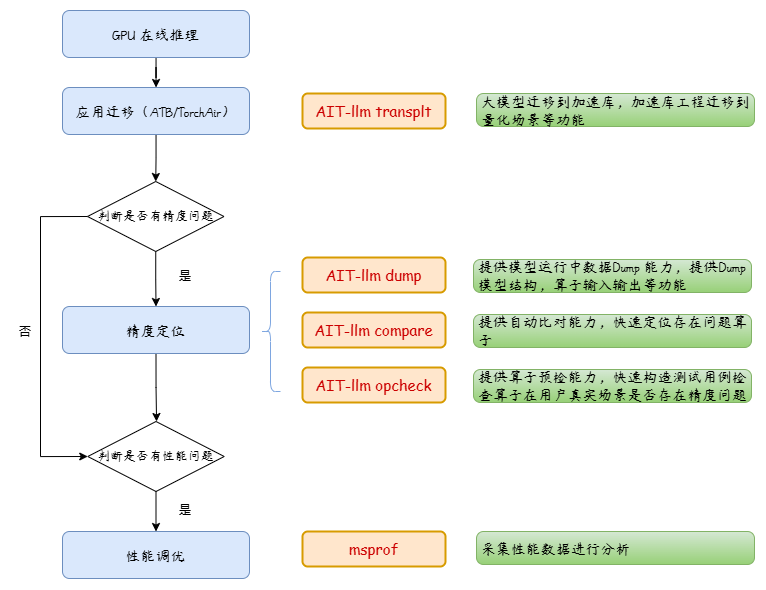

The diagram above was exported from draw.io. Its source (the exported page's mxGraphModel, read from the mxfile embedded in the PNG):
<mxGraphModel dx="1860" dy="1242" grid="1" gridSize="10" guides="1" tooltips="1" connect="1" arrows="1" fold="1" page="1" pageScale="1" pageWidth="827" pageHeight="1169" math="1" shadow="0">
  <root>
    <mxCell id="0" />
    <mxCell id="1" parent="0" />
    <mxCell id="2" style="edgeStyle=orthogonalEdgeStyle;rounded=0;sketch=0;orthogonalLoop=1;jettySize=auto;html=1;fontFamily=Comic Sans MS;fontSize=15;" edge="1" source="3" target="5" parent="1">
      <mxGeometry relative="1" as="geometry" />
    </mxCell>
    <mxCell id="3" value="GPU 在线推理" style="rounded=1;whiteSpace=wrap;html=1;absoluteArcSize=1;arcSize=14;strokeWidth=1;sketch=0;fillColor=#dae8fc;strokeColor=#6c8ebf;fontFamily=杨任东竹石体;fontSource=%2Ffonts%2F%E6%9D%A8%E4%BB%BB%E4%B8%9C%E7%AB%B9%E7%9F%B3%E4%BD%93.ttf;fontSize=15;shadow=0;fillStyle=cross-hatch;spacing=5;" vertex="1" parent="1">
      <mxGeometry x="512" y="301" width="187" height="47" as="geometry" />
    </mxCell>
    <mxCell id="4" value="" style="edgeStyle=orthogonalEdgeStyle;rounded=0;sketch=0;orthogonalLoop=1;jettySize=auto;html=1;fontFamily=Comic Sans MS;fontSize=15;fontColor=#EA6B66;entryX=0.5;entryY=0;entryDx=0;entryDy=0;" edge="1" source="5" target="20" parent="1">
      <mxGeometry relative="1" as="geometry">
        <mxPoint x="605" y="472" as="targetPoint" />
      </mxGeometry>
    </mxCell>
    <mxCell id="5" value="应用迁移（ATB/TorchAir）" style="rounded=1;whiteSpace=wrap;html=1;absoluteArcSize=1;arcSize=14;strokeWidth=1;sketch=0;fillColor=#dae8fc;strokeColor=#6c8ebf;fontFamily=杨任东竹石体;fontSource=%2Ffonts%2F%E6%9D%A8%E4%BB%BB%E4%B8%9C%E7%AB%B9%E7%9F%B3%E4%BD%93.ttf;fontSize=15;shadow=0;fillStyle=cross-hatch;spacing=5;" vertex="1" parent="1">
      <mxGeometry x="512" y="378" width="187" height="47" as="geometry" />
    </mxCell>
    <mxCell id="6" style="edgeStyle=orthogonalEdgeStyle;rounded=0;sketch=0;orthogonalLoop=1;jettySize=auto;html=1;fontFamily=Comic Sans MS;fontSize=15;fontColor=#EA6B66;exitX=0.5;exitY=1;exitDx=0;exitDy=0;entryX=0.504;entryY=0;entryDx=0;entryDy=0;entryPerimeter=0;" edge="1" source="8" target="23" parent="1">
      <mxGeometry relative="1" as="geometry">
        <mxPoint x="464" y="666" as="sourcePoint" />
        <mxPoint x="606" y="712" as="targetPoint" />
      </mxGeometry>
    </mxCell>
    <mxCell id="7" value="性能调优" style="rounded=1;whiteSpace=wrap;html=1;absoluteArcSize=1;arcSize=14;strokeWidth=1;sketch=0;fillColor=#dae8fc;strokeColor=#6c8ebf;fontFamily=杨任东竹石体;fontSource=%2Ffonts%2F%E6%9D%A8%E4%BB%BB%E4%B8%9C%E7%AB%B9%E7%9F%B3%E4%BD%93.ttf;fontSize=15;shadow=0;fillStyle=cross-hatch;spacing=5;" vertex="1" parent="1">
      <mxGeometry x="512" y="822" width="187" height="47" as="geometry" />
    </mxCell>
    <mxCell id="8" value="精度定位" style="rounded=1;whiteSpace=wrap;html=1;absoluteArcSize=1;arcSize=14;strokeWidth=1;sketch=0;fillColor=#dae8fc;strokeColor=#6c8ebf;fontFamily=杨任东竹石体;fontSource=%2Ffonts%2F%E6%9D%A8%E4%BB%BB%E4%B8%9C%E7%AB%B9%E7%9F%B3%E4%BD%93.ttf;fontSize=15;shadow=0;fillStyle=cross-hatch;spacing=5;" vertex="1" parent="1">
      <mxGeometry x="512" y="597" width="187" height="47" as="geometry" />
    </mxCell>
    <mxCell id="9" value="&lt;span style=&quot;font-size: 15px&quot;&gt;&lt;font color=&quot;#cc0000&quot;&gt;AIT-llm dump&lt;/font&gt;&lt;/span&gt;" style="rounded=1;whiteSpace=wrap;html=1;strokeWidth=2;fillWeight=1;hachureGap=8;hachureAngle=45;fillColor=#ffe6cc;sketch=0;shadow=0;glass=0;fillStyle=zigzag;curveFitting=0.3;fontFamily=Comic Sans MS;fontSize=13;strokeColor=#d79b00;" vertex="1" parent="1">
      <mxGeometry x="752" y="548" width="143" height="35" as="geometry" />
    </mxCell>
    <mxCell id="10" value="提供模型运行中数据Dump 能力，提供Dump模型结构，算子输入输出等功能" style="rounded=1;whiteSpace=wrap;html=1;absoluteArcSize=1;arcSize=14;strokeWidth=1;sketch=0;fillColor=#d5e8d4;strokeColor=#82b366;fontFamily=杨任东竹石体;fontSource=%2Ffonts%2F%E6%9D%A8%E4%BB%BB%E4%B8%9C%E7%AB%B9%E7%9F%B3%E4%BD%93.ttf;fontSize=15;shadow=0;fillStyle=cross-hatch;spacing=5;gradientColor=#97d077;align=left;" vertex="1" parent="1">
      <mxGeometry x="923" y="550" width="278" height="33" as="geometry" />
    </mxCell>
    <mxCell id="11" value="&lt;span style=&quot;font-size: 15px&quot;&gt;&lt;font color=&quot;#cc0000&quot;&gt;msprof&lt;/font&gt;&lt;/span&gt;" style="rounded=1;whiteSpace=wrap;html=1;strokeWidth=2;fillWeight=1;hachureGap=8;hachureAngle=45;fillColor=#ffe6cc;sketch=0;shadow=0;glass=0;fillStyle=zigzag;curveFitting=0.3;fontFamily=Comic Sans MS;fontSize=13;strokeColor=#d79b00;" vertex="1" parent="1">
      <mxGeometry x="752" y="822" width="143" height="35" as="geometry" />
    </mxCell>
    <mxCell id="12" value="&lt;font color=&quot;#cc0000&quot;&gt;&lt;span style=&quot;font-size: 15px&quot;&gt;AIT-llm transplt&lt;/span&gt;&lt;/font&gt;" style="rounded=1;whiteSpace=wrap;html=1;strokeWidth=2;fillWeight=1;hachureGap=8;hachureAngle=45;fillColor=#ffe6cc;sketch=0;shadow=0;glass=0;fillStyle=zigzag;curveFitting=0.3;fontFamily=Comic Sans MS;fontSize=13;strokeColor=#d79b00;" vertex="1" parent="1">
      <mxGeometry x="752" y="384" width="143" height="35" as="geometry" />
    </mxCell>
    <mxCell id="13" value="大模型迁移到加速库，加速库工程迁移到量化场景等功能" style="rounded=1;whiteSpace=wrap;html=1;absoluteArcSize=1;arcSize=14;strokeWidth=1;sketch=0;fillColor=#d5e8d4;strokeColor=#82b366;fontFamily=杨任东竹石体;fontSource=%2Ffonts%2F%E6%9D%A8%E4%BB%BB%E4%B8%9C%E7%AB%B9%E7%9F%B3%E4%BD%93.ttf;fontSize=15;shadow=0;fillStyle=cross-hatch;spacing=5;gradientColor=#97d077;align=left;" vertex="1" parent="1">
      <mxGeometry x="926" y="384" width="278" height="33" as="geometry" />
    </mxCell>
    <mxCell id="14" value="&lt;span style=&quot;font-size: 15px&quot;&gt;&lt;font color=&quot;#cc0000&quot;&gt;AIT-llm compare&lt;/font&gt;&lt;/span&gt;" style="rounded=1;whiteSpace=wrap;html=1;strokeWidth=2;fillWeight=1;hachureGap=8;hachureAngle=45;fillColor=#ffe6cc;sketch=0;shadow=0;glass=0;fillStyle=zigzag;curveFitting=0.3;fontFamily=Comic Sans MS;fontSize=13;strokeColor=#d79b00;" vertex="1" parent="1">
      <mxGeometry x="752" y="603" width="143" height="35" as="geometry" />
    </mxCell>
    <mxCell id="15" value="&lt;span style=&quot;font-size: 15px&quot;&gt;&lt;font color=&quot;#cc0000&quot;&gt;AIT-llm opcheck&lt;/font&gt;&lt;/span&gt;" style="rounded=1;whiteSpace=wrap;html=1;strokeWidth=2;fillWeight=1;hachureGap=8;hachureAngle=45;fillColor=#ffe6cc;sketch=0;shadow=0;glass=0;fillStyle=zigzag;curveFitting=0.3;fontFamily=Comic Sans MS;fontSize=13;strokeColor=#d79b00;" vertex="1" parent="1">
      <mxGeometry x="752" y="658" width="143" height="35" as="geometry" />
    </mxCell>
    <mxCell id="16" value="提供自动比对能力，快速定位存在问题算子" style="rounded=1;whiteSpace=wrap;html=1;absoluteArcSize=1;arcSize=14;strokeWidth=1;sketch=0;fillColor=#d5e8d4;strokeColor=#82b366;fontFamily=杨任东竹石体;fontSource=%2Ffonts%2F%E6%9D%A8%E4%BB%BB%E4%B8%9C%E7%AB%B9%E7%9F%B3%E4%BD%93.ttf;fontSize=15;shadow=0;fillStyle=cross-hatch;spacing=5;gradientColor=#97d077;align=left;" vertex="1" parent="1">
      <mxGeometry x="923" y="605" width="278" height="33" as="geometry" />
    </mxCell>
    <mxCell id="17" value="提供算子预检能力，快速构造测试用例检查算子在用户真实场景是否存在精度问题" style="rounded=1;whiteSpace=wrap;html=1;absoluteArcSize=1;arcSize=14;strokeWidth=1;sketch=0;fillColor=#d5e8d4;strokeColor=#82b366;fontFamily=杨任东竹石体;fontSource=%2Ffonts%2F%E6%9D%A8%E4%BB%BB%E4%B8%9C%E7%AB%B9%E7%9F%B3%E4%BD%93.ttf;fontSize=15;shadow=0;fillStyle=cross-hatch;spacing=5;gradientColor=#97d077;align=left;" vertex="1" parent="1">
      <mxGeometry x="923" y="660" width="278" height="33" as="geometry" />
    </mxCell>
    <mxCell id="18" value="采集性能数据进行分析" style="rounded=1;whiteSpace=wrap;html=1;absoluteArcSize=1;arcSize=14;strokeWidth=1;sketch=0;fillColor=#d5e8d4;strokeColor=#82b366;fontFamily=杨任东竹石体;fontSource=%2Ffonts%2F%E6%9D%A8%E4%BB%BB%E4%B8%9C%E7%AB%B9%E7%9F%B3%E4%BD%93.ttf;fontSize=15;shadow=0;fillStyle=cross-hatch;spacing=5;gradientColor=#97d077;align=left;" vertex="1" parent="1">
      <mxGeometry x="926" y="822" width="278" height="33" as="geometry" />
    </mxCell>
    <mxCell id="19" value="" style="shape=curlyBracket;whiteSpace=wrap;html=1;rounded=1;shadow=0;glass=0;sketch=0;fillWeight=0;jiggle=1;fillStyle=hachure;curveFitting=0.2;fontFamily=Comic Sans MS;fontSize=15;fontColor=#CC0000;strokeColor=#7EA6E0;strokeWidth=1;fillColor=#CCE5FF;" vertex="1" parent="1">
      <mxGeometry x="710" y="562" width="20" height="120" as="geometry" />
    </mxCell>
    <mxCell id="20" value="&lt;font face=&quot;杨任东竹石体&quot; data-font-src=&quot;/fonts/杨任东竹石体.ttf&quot; style=&quot;font-size: 13px&quot;&gt;判断是否有精度问题&lt;/font&gt;" style="rhombus;whiteSpace=wrap;html=1;align=center;" vertex="1" parent="1">
      <mxGeometry x="537" y="472" width="136.5" height="70" as="geometry" />
    </mxCell>
    <mxCell id="21" style="edgeStyle=orthogonalEdgeStyle;rounded=0;sketch=0;orthogonalLoop=1;jettySize=auto;html=1;fontFamily=Comic Sans MS;fontSize=15;fontColor=#EA6B66;exitX=0.5;exitY=1;exitDx=0;exitDy=0;entryX=0.5;entryY=0;entryDx=0;entryDy=0;" edge="1" source="20" target="8" parent="1">
      <mxGeometry relative="1" as="geometry">
        <mxPoint x="615" y="702" as="sourcePoint" />
        <mxPoint x="600" y="592" as="targetPoint" />
      </mxGeometry>
    </mxCell>
    <mxCell id="22" value="是" style="text;strokeColor=none;fillColor=none;align=center;verticalAlign=middle;rounded=0;" vertex="1" parent="1">
      <mxGeometry x="620" y="558" width="30" height="15" as="geometry" />
    </mxCell>
    <mxCell id="23" value="&lt;font face=&quot;杨任东竹石体&quot; data-font-src=&quot;/fonts/杨任东竹石体.ttf&quot; style=&quot;font-size: 13px&quot;&gt;判断是否有性能问题&lt;/font&gt;" style="rhombus;whiteSpace=wrap;html=1;" vertex="1" parent="1">
      <mxGeometry x="537.25" y="712" width="136.5" height="70" as="geometry" />
    </mxCell>
    <mxCell id="24" value="是" style="text;strokeColor=none;fillColor=none;align=center;verticalAlign=middle;rounded=0;" vertex="1" parent="1">
      <mxGeometry x="620" y="792" width="30" height="15" as="geometry" />
    </mxCell>
    <mxCell id="25" style="edgeStyle=orthogonalEdgeStyle;rounded=0;sketch=0;orthogonalLoop=1;jettySize=auto;html=1;fontFamily=Comic Sans MS;fontSize=15;fontColor=#EA6B66;exitX=0;exitY=0.5;exitDx=0;exitDy=0;entryX=0;entryY=0.5;entryDx=0;entryDy=0;" edge="1" source="20" target="23" parent="1">
      <mxGeometry relative="1" as="geometry">
        <mxPoint x="390" y="542" as="sourcePoint" />
        <mxPoint x="390.54600000000005" y="610" as="targetPoint" />
        <Array as="points">
          <mxPoint x="490" y="507" />
          <mxPoint x="490" y="747" />
        </Array>
      </mxGeometry>
    </mxCell>
    <mxCell id="26" style="edgeStyle=orthogonalEdgeStyle;rounded=0;sketch=0;orthogonalLoop=1;jettySize=auto;html=1;fontFamily=Comic Sans MS;fontSize=15;fontColor=#EA6B66;exitX=0.5;exitY=1;exitDx=0;exitDy=0;entryX=0.5;entryY=0;entryDx=0;entryDy=0;" edge="1" source="23" target="7" parent="1">
      <mxGeometry relative="1" as="geometry">
        <mxPoint x="615.5" y="654" as="sourcePoint" />
        <mxPoint x="616.046" y="722" as="targetPoint" />
      </mxGeometry>
    </mxCell>
    <mxCell id="27" value="否" style="text;strokeColor=none;fillColor=none;align=center;verticalAlign=middle;rounded=0;" vertex="1" parent="1">
      <mxGeometry x="460" y="614" width="30" height="15" as="geometry" />
    </mxCell>
  </root>
</mxGraphModel>